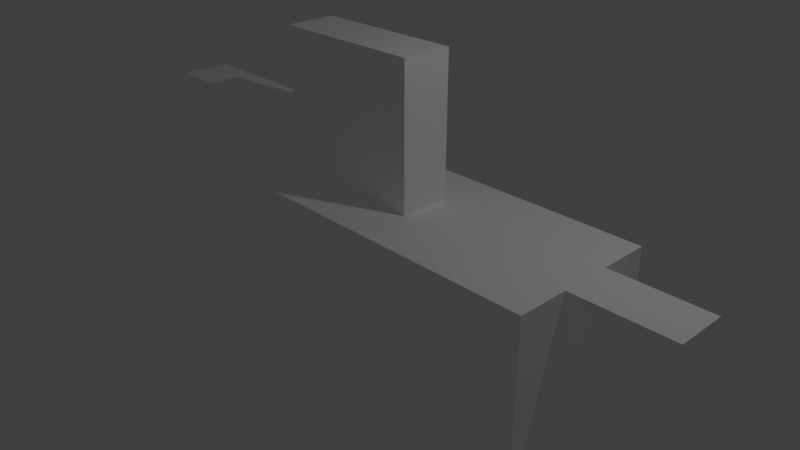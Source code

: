 # Source: cloud.blend  (saved by Blender 2.79.0; exported with 4.5.12 LTS)
import bpy
from mathutils import Matrix  # noqa: F401  (used for matrix-valued properties, if any)

bpy.ops.wm.read_factory_settings(use_empty=True)
scene = bpy.context.scene
scene.name = 'Scene'

# ---- collections
col_collection_1 = bpy.data.collections.new('Collection 1'); scene.collection.children.link(col_collection_1)

# ---- materials (node trees are filled in below, after node groups)
mat_material = bpy.data.materials.new('Material')
mat_material.alpha_threshold = 0.0
mat_material.use_transparent_shadow = False
mat_material.diffuse_color = (1.0, 1.0, 1.0, 1.0)
mat_material.roughness = 0.5
mat_material.line_color = (0.0, 0.0, 0.0, 1.0)

# ---- material node trees

# ---- world
world_world = bpy.data.worlds.new('World'); scene.world = world_world
world_world.color = (0.05088, 0.05088, 0.05088)
world_world.use_sun_shadow = False
world_world.sun_shadow_jitter_overblur = 0.0
world_world.cycles.sampling_method = 'MANUAL'

# ---- cameras
cam_camera = bpy.data.cameras.new('Camera')
cam_camera.clip_end = 100.0
cam_camera.lens = 35.0
cam_camera.sensor_width = 32.0
cam_camera.sensor_height = 18.0
cam_camera.ortho_scale = 7.314
cam_camera.dof.focus_distance = 0.0
cam_camera.dof.aperture_fstop = 128.0

# ---- lights
light_lamp = bpy.data.lights.new('Lamp', 'POINT')
light_lamp.transmission_factor = 0.0
light_lamp.cutoff_distance = 30.0
light_lamp.energy = 100.0
light_lamp.shadow_buffer_clip_start = 1.001
light_lamp.shadow_soft_size = 0.1
light_lamp.shadow_maximum_resolution = 0.006
light_lamp.use_absolute_resolution = True

# ---- meshes
me_cube = bpy.data.meshes.new('Cube')
me_cube.from_pydata([(1.0, 1.0, -1.0), (1.0, -1.0, -1.0), (-1.0, -1.0, -1.0), (-1.0, 1.0, -1.0), (1.0, 1.0, 1.0), (1.0, -1.0, 1.0), (-1.0, -1.0, 1.0), (-1.0, 1.0, 1.0), (3.266, 1.0, -1.0), (3.266, -1.0, -1.0), (3.266, 1.0, 1.0), (3.266, -1.0, 1.0), (-3.568, -1.0, -1.0), (-3.568, 1.0, -1.0), (-3.568, -1.0, 1.0), (-3.568, 1.0, 1.0), (1.0, 0.3333, -1.0), (1.0, -0.3333, -1.0), (-1.0, -0.3333, -1.0), (-1.0, 0.3333, -1.0), (1.0, 0.3333, 1.0), (1.0, -0.3333, 1.0), (-1.0, -0.3333, 1.0), (-1.0, 0.3333, 1.0), (3.266, 0.3333, -1.0), (3.266, -0.3333, -1.0), (3.266, 0.3333, 1.0), (3.266, -0.3333, 1.0), (-3.568, -0.3333, -1.0), (-3.568, 0.3333, -1.0), (-3.568, -0.3333, 1.0), (-3.568, 0.3333, 1.0), (1.0, 0.3333, 1.683), (1.0, -0.3333, 1.683), (-1.0, -0.3333, 1.683), (-1.0, 0.3333, 1.683), (-3.568, -0.3333, 1.683), (-3.568, 0.3333, 1.683), (1.0, 0.3333, 2.836), (1.0, -0.3333, 2.836), (-1.0, -0.3333, 2.836), (-1.0, 0.3333, 2.836), (1.0, -0.3333, -1.581), (1.0, -1.0, -1.581), (3.266, -0.3333, -1.581), (3.266, -1.0, -1.581), (-3.568, -1.0, -1.581), (-1.0, -1.0, -1.581), (1.0, 0.3333, -1.581), (-1.0, -0.3333, -1.581), (-1.0, 0.3333, -1.581), (-3.568, -0.3333, -1.581), (-3.568, 0.3333, -1.581), (1.0, 0.3333, -2.08), (1.0, -0.3333, -2.08), (-1.0, -0.3333, -2.08), (-1.0, 0.3333, -2.08), (-3.568, -0.3333, -2.08), (-3.568, 0.3333, -2.08), (1.0, 0.3333, -2.981), (1.0, -0.3333, -2.981), (-1.0, -0.3333, -2.981), (-1.0, 0.3333, -2.981), (-4.534, -0.3333, -1.0), (-4.534, 0.3333, -1.0), (-4.534, -0.3333, 1.0), (-4.534, 0.3333, 1.0), (4.534, 0.3333, -1.0), (4.534, -0.3333, -1.0), (4.534, 0.3333, 1.0), (4.534, -0.3333, 1.0)], [], [(17, 1, 2, 18), (21, 22, 6, 5), (21, 5, 11, 27), (1, 5, 6, 2), (2, 6, 14, 12), (4, 0, 3, 7), (25, 27, 11, 9), (5, 1, 9, 11), (0, 4, 10, 8), (16, 0, 8, 24), (29, 31, 15, 13), (23, 7, 15, 31), (7, 3, 13, 15), (25, 9, 45, 44), (3, 19, 29, 13), (2, 12, 46, 47), (6, 22, 30, 14), (30, 22, 34, 36), (12, 14, 30, 28), (29, 28, 63, 64), (17, 18, 49, 42), (17, 16, 24, 25), (8, 10, 26, 24), (24, 26, 69, 67), (4, 20, 26, 10), (20, 21, 27, 26), (4, 7, 23, 20), (22, 21, 33, 34), (0, 16, 19, 3), (9, 1, 43, 45), (34, 35, 37, 36), (35, 34, 40, 41), (21, 20, 32, 33), (23, 31, 37, 35), (20, 23, 35, 32), (31, 30, 36, 37), (38, 41, 40, 39), (34, 33, 39, 40), (33, 32, 38, 39), (32, 35, 41, 38), (49, 47, 46, 51), (49, 51, 57, 55), (43, 42, 44, 45), (50, 48, 53, 56), (16, 17, 42, 48), (17, 25, 44, 42), (12, 28, 51, 46), (18, 2, 47, 49), (29, 19, 50, 52), (1, 17, 42, 43), (19, 16, 48, 50), (28, 29, 52, 51), (56, 55, 57, 58), (53, 54, 60, 59), (51, 52, 58, 57), (48, 42, 54, 53), (42, 49, 55, 54), (52, 50, 56, 58), (59, 60, 61, 62), (56, 53, 59, 62), (55, 56, 62, 61), (54, 55, 61, 60), (63, 65, 66, 64), (28, 30, 65, 63), (31, 29, 64, 66), (30, 31, 66, 65), (67, 69, 70, 68), (26, 27, 70, 69), (25, 24, 67, 68), (27, 25, 68, 70)])
me_cube.materials.append(mat_material)
me_cube.use_remesh_preserve_volume = False
me_cube.use_remesh_preserve_attributes = False
me_cube.use_mirror_vertex_groups = False
me_cube.update()

# ---- objects
ob_cube = bpy.data.objects.new('Cube', me_cube)
ob_lamp = bpy.data.objects.new('Lamp', light_lamp)
ob_camera = bpy.data.objects.new('Camera', cam_camera)

# ---- transforms, parenting, visibility, modifiers, constraints
ob_cube.location = (0.0, 0.0, 0.0)
ob_cube.lock_rotations_4d = False
ob_cube.empty_display_type = 'ARROWS'
ob_cube.lineart.crease_threshold = 0.0
ob_lamp.location = (4.076, 1.005, 5.904)
ob_lamp.rotation_euler = (0.6503, 0.05522, 1.866)
ob_lamp.lock_rotations_4d = False
ob_lamp.empty_display_type = 'ARROWS'
ob_lamp.color = (0.0, 0.0, 0.0, 0.0)
ob_lamp.lineart.crease_threshold = 0.0
ob_camera.location = (7.481, -6.508, 5.344)
ob_camera.rotation_euler = (1.109, 0.0, 0.8149)
ob_camera.lock_rotations_4d = False
ob_camera.empty_display_type = 'ARROWS'
ob_camera.color = (0.0, 0.0, 0.0, 0.0)
ob_camera.display_type = 'WIRE'
ob_camera.lineart.crease_threshold = 0.0

# ---- collection membership
col_collection_1.objects.link(ob_cube)
col_collection_1.objects.link(ob_lamp)
col_collection_1.objects.link(ob_camera)

# ---- scene / render settings (as saved in the file)
scene.camera = ob_camera
scene.frame_start = 1; scene.frame_end = 250; scene.frame_set(1)
scene.render.engine = 'BLENDER_EEVEE_NEXT'
scene.render.resolution_percentage = 50
scene.render.dither_intensity = 0.0
scene.cycles.use_denoising = False
scene.cycles.samples = 128
scene.cycles.sampling_pattern = 'TABULATED_SOBOL'
scene.cycles.use_adaptive_sampling = False
scene.cycles.use_light_tree = False
scene.cycles.blur_glossy = 0.0
scene.cycles.sample_clamp_indirect = 0.0
scene.view_settings.view_transform = 'Standard'
bpy.context.view_layer.update()
